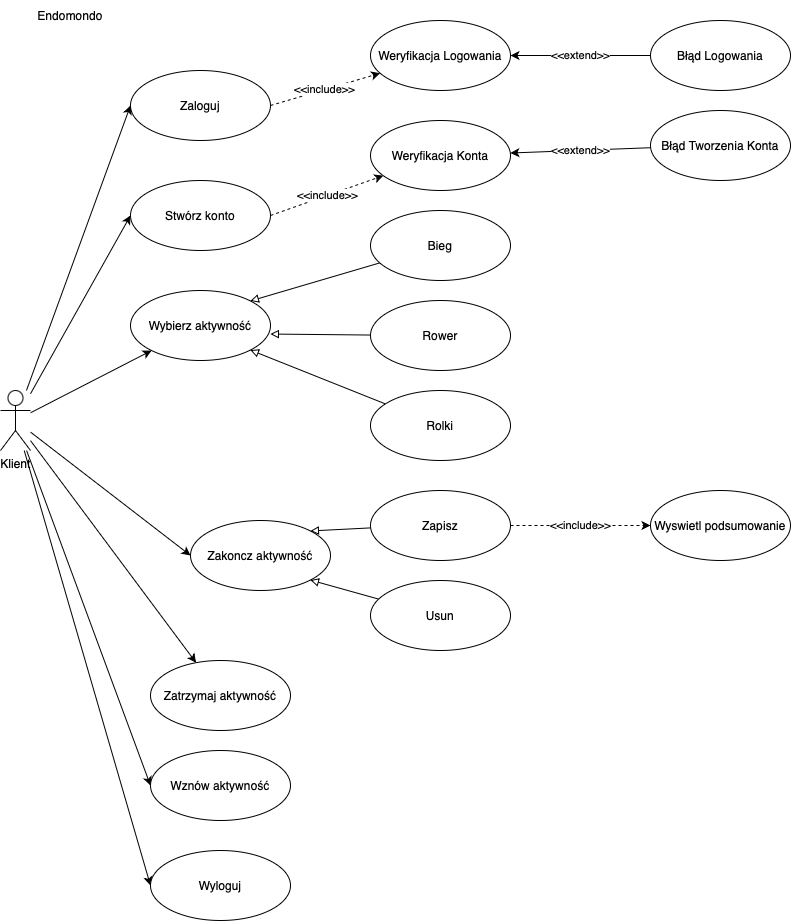

The diagram above was exported from draw.io. Its source (the exported page's mxGraphModel, read from the mxfile embedded in the PNG):
<mxGraphModel dx="949" dy="822" grid="1" gridSize="10" guides="1" tooltips="1" connect="1" arrows="1" fold="1" page="1" pageScale="1" pageWidth="827" pageHeight="1169" math="0" shadow="0">
  <root>
    <mxCell id="0" />
    <mxCell id="1" parent="0" />
    <mxCell id="ofrbrOU6WuKqBwXCUQYt-1" value="Endomondo" style="text;strokeColor=none;align=center;fillColor=none;html=1;verticalAlign=middle;whiteSpace=wrap;rounded=0;" vertex="1" parent="1">
      <mxGeometry x="10" y="10" width="140" height="30" as="geometry" />
    </mxCell>
    <mxCell id="ofrbrOU6WuKqBwXCUQYt-23" value="&amp;lt;&amp;lt;include&amp;gt;&amp;gt;" style="rounded=0;orthogonalLoop=1;jettySize=auto;html=1;dashed=1;exitX=1;exitY=0.5;exitDx=0;exitDy=0;" edge="1" parent="1" source="ofrbrOU6WuKqBwXCUQYt-2" target="ofrbrOU6WuKqBwXCUQYt-22">
      <mxGeometry x="-0.0059" relative="1" as="geometry">
        <mxPoint as="offset" />
      </mxGeometry>
    </mxCell>
    <mxCell id="ofrbrOU6WuKqBwXCUQYt-2" value="Zaloguj" style="ellipse;whiteSpace=wrap;html=1;" vertex="1" parent="1">
      <mxGeometry x="140" y="80" width="140" height="70" as="geometry" />
    </mxCell>
    <mxCell id="ofrbrOU6WuKqBwXCUQYt-13" value="" style="rounded=0;orthogonalLoop=1;jettySize=auto;html=1;entryX=0;entryY=0.5;entryDx=0;entryDy=0;" edge="1" parent="1" source="ofrbrOU6WuKqBwXCUQYt-3" target="ofrbrOU6WuKqBwXCUQYt-2">
      <mxGeometry relative="1" as="geometry" />
    </mxCell>
    <mxCell id="ofrbrOU6WuKqBwXCUQYt-15" value="" style="rounded=0;orthogonalLoop=1;jettySize=auto;html=1;" edge="1" parent="1" source="ofrbrOU6WuKqBwXCUQYt-3" target="ofrbrOU6WuKqBwXCUQYt-8">
      <mxGeometry relative="1" as="geometry" />
    </mxCell>
    <mxCell id="ofrbrOU6WuKqBwXCUQYt-16" value="" style="rounded=0;orthogonalLoop=1;jettySize=auto;html=1;" edge="1" parent="1" source="ofrbrOU6WuKqBwXCUQYt-3" target="ofrbrOU6WuKqBwXCUQYt-9">
      <mxGeometry relative="1" as="geometry" />
    </mxCell>
    <mxCell id="ofrbrOU6WuKqBwXCUQYt-33" style="rounded=0;orthogonalLoop=1;jettySize=auto;html=1;entryX=0;entryY=0.5;entryDx=0;entryDy=0;" edge="1" parent="1" source="ofrbrOU6WuKqBwXCUQYt-3" target="ofrbrOU6WuKqBwXCUQYt-32">
      <mxGeometry relative="1" as="geometry" />
    </mxCell>
    <mxCell id="ofrbrOU6WuKqBwXCUQYt-40" style="rounded=0;orthogonalLoop=1;jettySize=auto;html=1;entryX=0;entryY=0.5;entryDx=0;entryDy=0;" edge="1" parent="1" source="ofrbrOU6WuKqBwXCUQYt-3" target="ofrbrOU6WuKqBwXCUQYt-11">
      <mxGeometry relative="1" as="geometry" />
    </mxCell>
    <mxCell id="ofrbrOU6WuKqBwXCUQYt-46" style="rounded=0;orthogonalLoop=1;jettySize=auto;html=1;entryX=0;entryY=0.5;entryDx=0;entryDy=0;" edge="1" parent="1" source="ofrbrOU6WuKqBwXCUQYt-3" target="ofrbrOU6WuKqBwXCUQYt-45">
      <mxGeometry relative="1" as="geometry" />
    </mxCell>
    <mxCell id="ofrbrOU6WuKqBwXCUQYt-48" style="rounded=0;orthogonalLoop=1;jettySize=auto;html=1;entryX=0;entryY=0.5;entryDx=0;entryDy=0;" edge="1" parent="1" source="ofrbrOU6WuKqBwXCUQYt-3" target="ofrbrOU6WuKqBwXCUQYt-47">
      <mxGeometry relative="1" as="geometry" />
    </mxCell>
    <mxCell id="ofrbrOU6WuKqBwXCUQYt-3" value="Klient" style="shape=umlActor;verticalLabelPosition=bottom;verticalAlign=top;html=1;outlineConnect=0;" vertex="1" parent="1">
      <mxGeometry x="10" y="400" width="30" height="60" as="geometry" />
    </mxCell>
    <mxCell id="ofrbrOU6WuKqBwXCUQYt-8" value="Zatrzymaj aktywność" style="ellipse;whiteSpace=wrap;html=1;" vertex="1" parent="1">
      <mxGeometry x="160" y="670" width="140" height="70" as="geometry" />
    </mxCell>
    <mxCell id="ofrbrOU6WuKqBwXCUQYt-9" value="Wybierz aktywność" style="ellipse;whiteSpace=wrap;html=1;" vertex="1" parent="1">
      <mxGeometry x="140" y="300" width="140" height="70" as="geometry" />
    </mxCell>
    <mxCell id="ofrbrOU6WuKqBwXCUQYt-11" value="Zakoncz aktywność" style="ellipse;whiteSpace=wrap;html=1;" vertex="1" parent="1">
      <mxGeometry x="200" y="530" width="140" height="70" as="geometry" />
    </mxCell>
    <mxCell id="ofrbrOU6WuKqBwXCUQYt-22" value="Weryfikacja Logowania" style="ellipse;whiteSpace=wrap;html=1;" vertex="1" parent="1">
      <mxGeometry x="380" y="30" width="140" height="70" as="geometry" />
    </mxCell>
    <mxCell id="ofrbrOU6WuKqBwXCUQYt-25" value="&amp;lt;&amp;lt;extend&amp;gt;&amp;gt;" style="rounded=0;orthogonalLoop=1;jettySize=auto;html=1;" edge="1" parent="1" source="ofrbrOU6WuKqBwXCUQYt-24" target="ofrbrOU6WuKqBwXCUQYt-22">
      <mxGeometry relative="1" as="geometry" />
    </mxCell>
    <mxCell id="ofrbrOU6WuKqBwXCUQYt-24" value="Błąd Logowania" style="ellipse;whiteSpace=wrap;html=1;" vertex="1" parent="1">
      <mxGeometry x="660" y="30" width="140" height="70" as="geometry" />
    </mxCell>
    <mxCell id="ofrbrOU6WuKqBwXCUQYt-28" style="rounded=0;orthogonalLoop=1;jettySize=auto;html=1;entryX=1;entryY=0;entryDx=0;entryDy=0;endArrow=block;endFill=0;" edge="1" parent="1" source="ofrbrOU6WuKqBwXCUQYt-26" target="ofrbrOU6WuKqBwXCUQYt-9">
      <mxGeometry relative="1" as="geometry" />
    </mxCell>
    <mxCell id="ofrbrOU6WuKqBwXCUQYt-26" value="Bieg" style="ellipse;whiteSpace=wrap;html=1;" vertex="1" parent="1">
      <mxGeometry x="380" y="220" width="140" height="70" as="geometry" />
    </mxCell>
    <mxCell id="ofrbrOU6WuKqBwXCUQYt-29" style="rounded=0;orthogonalLoop=1;jettySize=auto;html=1;endArrow=block;endFill=0;entryX=0.999;entryY=0.622;entryDx=0;entryDy=0;entryPerimeter=0;" edge="1" parent="1" source="ofrbrOU6WuKqBwXCUQYt-27" target="ofrbrOU6WuKqBwXCUQYt-9">
      <mxGeometry relative="1" as="geometry">
        <mxPoint x="280" y="325" as="targetPoint" />
      </mxGeometry>
    </mxCell>
    <mxCell id="ofrbrOU6WuKqBwXCUQYt-27" value="Rower" style="ellipse;whiteSpace=wrap;html=1;" vertex="1" parent="1">
      <mxGeometry x="380" y="310" width="140" height="70" as="geometry" />
    </mxCell>
    <mxCell id="ofrbrOU6WuKqBwXCUQYt-32" value="Stwórz konto" style="ellipse;whiteSpace=wrap;html=1;" vertex="1" parent="1">
      <mxGeometry x="140" y="190" width="140" height="70" as="geometry" />
    </mxCell>
    <mxCell id="ofrbrOU6WuKqBwXCUQYt-34" value="&amp;lt;&amp;lt;include&amp;gt;&amp;gt;" style="rounded=0;orthogonalLoop=1;jettySize=auto;html=1;dashed=1;exitX=1;exitY=0.5;exitDx=0;exitDy=0;" edge="1" parent="1" target="ofrbrOU6WuKqBwXCUQYt-35" source="ofrbrOU6WuKqBwXCUQYt-32">
      <mxGeometry x="-0.0059" relative="1" as="geometry">
        <mxPoint x="390" y="330" as="sourcePoint" />
        <mxPoint as="offset" />
      </mxGeometry>
    </mxCell>
    <mxCell id="ofrbrOU6WuKqBwXCUQYt-35" value="Weryfikacja Konta" style="ellipse;whiteSpace=wrap;html=1;" vertex="1" parent="1">
      <mxGeometry x="380" y="130" width="140" height="70" as="geometry" />
    </mxCell>
    <mxCell id="ofrbrOU6WuKqBwXCUQYt-36" value="&amp;lt;&amp;lt;extend&amp;gt;&amp;gt;" style="rounded=0;orthogonalLoop=1;jettySize=auto;html=1;" edge="1" parent="1" source="ofrbrOU6WuKqBwXCUQYt-37" target="ofrbrOU6WuKqBwXCUQYt-35">
      <mxGeometry relative="1" as="geometry" />
    </mxCell>
    <mxCell id="ofrbrOU6WuKqBwXCUQYt-37" value="Błąd Tworzenia Konta" style="ellipse;whiteSpace=wrap;html=1;" vertex="1" parent="1">
      <mxGeometry x="660" y="120" width="140" height="70" as="geometry" />
    </mxCell>
    <mxCell id="ofrbrOU6WuKqBwXCUQYt-39" style="rounded=0;orthogonalLoop=1;jettySize=auto;html=1;entryX=1;entryY=1;entryDx=0;entryDy=0;endArrow=block;endFill=0;" edge="1" parent="1" source="ofrbrOU6WuKqBwXCUQYt-38" target="ofrbrOU6WuKqBwXCUQYt-9">
      <mxGeometry relative="1" as="geometry" />
    </mxCell>
    <mxCell id="ofrbrOU6WuKqBwXCUQYt-38" value="Rolki" style="ellipse;whiteSpace=wrap;html=1;" vertex="1" parent="1">
      <mxGeometry x="380" y="400" width="140" height="70" as="geometry" />
    </mxCell>
    <mxCell id="ofrbrOU6WuKqBwXCUQYt-43" style="rounded=0;orthogonalLoop=1;jettySize=auto;html=1;entryX=1;entryY=0;entryDx=0;entryDy=0;endArrow=block;endFill=0;" edge="1" parent="1" source="ofrbrOU6WuKqBwXCUQYt-41" target="ofrbrOU6WuKqBwXCUQYt-11">
      <mxGeometry relative="1" as="geometry" />
    </mxCell>
    <mxCell id="ofrbrOU6WuKqBwXCUQYt-54" value="&amp;lt;&amp;lt;include&amp;gt;&amp;gt;" style="edgeStyle=orthogonalEdgeStyle;rounded=0;orthogonalLoop=1;jettySize=auto;html=1;entryX=0;entryY=0.5;entryDx=0;entryDy=0;dashed=1;" edge="1" parent="1" source="ofrbrOU6WuKqBwXCUQYt-41" target="ofrbrOU6WuKqBwXCUQYt-52">
      <mxGeometry relative="1" as="geometry" />
    </mxCell>
    <mxCell id="ofrbrOU6WuKqBwXCUQYt-41" value="Zapisz" style="ellipse;whiteSpace=wrap;html=1;" vertex="1" parent="1">
      <mxGeometry x="380" y="500" width="140" height="70" as="geometry" />
    </mxCell>
    <mxCell id="ofrbrOU6WuKqBwXCUQYt-44" style="rounded=0;orthogonalLoop=1;jettySize=auto;html=1;entryX=1;entryY=1;entryDx=0;entryDy=0;endArrow=block;endFill=0;" edge="1" parent="1" source="ofrbrOU6WuKqBwXCUQYt-42" target="ofrbrOU6WuKqBwXCUQYt-11">
      <mxGeometry relative="1" as="geometry" />
    </mxCell>
    <mxCell id="ofrbrOU6WuKqBwXCUQYt-42" value="Usun" style="ellipse;whiteSpace=wrap;html=1;" vertex="1" parent="1">
      <mxGeometry x="380" y="590" width="140" height="70" as="geometry" />
    </mxCell>
    <mxCell id="ofrbrOU6WuKqBwXCUQYt-45" value="Wznów aktywność" style="ellipse;whiteSpace=wrap;html=1;" vertex="1" parent="1">
      <mxGeometry x="160" y="760" width="140" height="70" as="geometry" />
    </mxCell>
    <mxCell id="ofrbrOU6WuKqBwXCUQYt-47" value="Wyloguj" style="ellipse;whiteSpace=wrap;html=1;" vertex="1" parent="1">
      <mxGeometry x="160" y="860" width="140" height="70" as="geometry" />
    </mxCell>
    <mxCell id="ofrbrOU6WuKqBwXCUQYt-52" value="Wyswietl podsumowanie" style="ellipse;whiteSpace=wrap;html=1;" vertex="1" parent="1">
      <mxGeometry x="660" y="500" width="140" height="70" as="geometry" />
    </mxCell>
  </root>
</mxGraphModel>